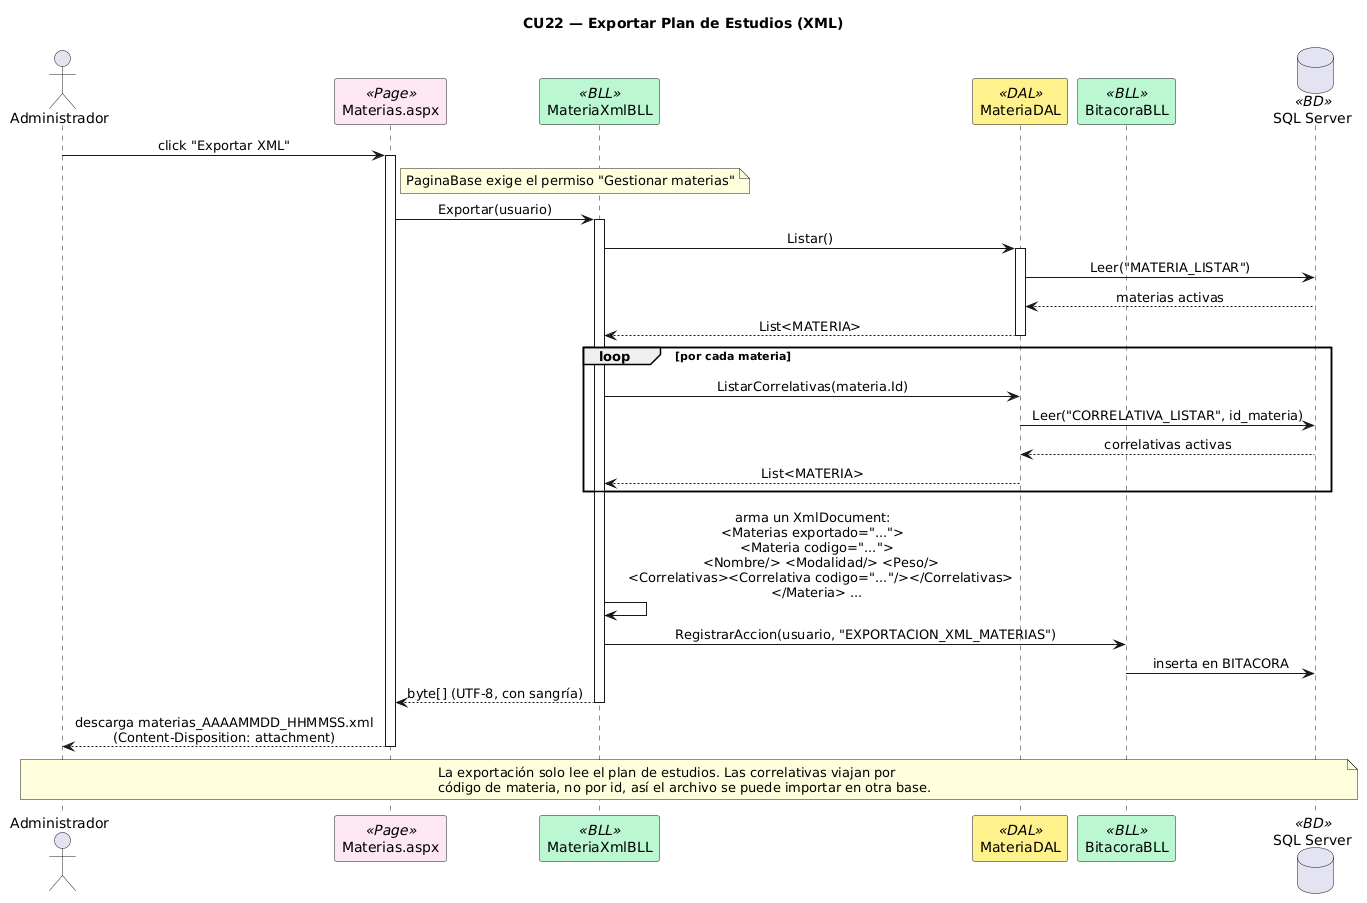

The diagram above was rendered by PlantUML. Its source (embedded in the PNG):
@startuml
title CU22 — Exportar Plan de Estudios (XML)
skinparam sequenceMessageAlign center
skinparam shadowing false
skinparam sequenceParticipant {
    BackgroundColor<<Page>> #FCE7F3
    BackgroundColor<<BLL>> #BBF7D0
    BackgroundColor<<DAL>> #FEF08A
    BackgroundColor<<BD>> #DBEAFE
}

actor Administrador as ADM
participant "Materias.aspx" as PAGE <<Page>>
participant "MateriaXmlBLL" as BLL <<BLL>>
participant "MateriaDAL" as DAL <<DAL>>
participant "BitacoraBLL" as BIT <<BLL>>
database "SQL Server" as DB <<BD>>

ADM -> PAGE : click "Exportar XML"
activate PAGE
note right of PAGE : PaginaBase exige el permiso "Gestionar materias"
PAGE -> BLL : Exportar(usuario)
activate BLL
BLL -> DAL : Listar()
activate DAL
DAL -> DB : Leer("MATERIA_LISTAR")
DB --> DAL : materias activas
DAL --> BLL : List<MATERIA>
deactivate DAL

loop por cada materia
  BLL -> DAL : ListarCorrelativas(materia.Id)
  DAL -> DB : Leer("CORRELATIVA_LISTAR", id_materia)
  DB --> DAL : correlativas activas
  DAL --> BLL : List<MATERIA>
end

BLL -> BLL : arma un XmlDocument:\n<Materias exportado="...">\n  <Materia codigo="...">\n    <Nombre/> <Modalidad/> <Peso/>\n    <Correlativas><Correlativa codigo="..."/></Correlativas>\n  </Materia> ...
BLL -> BIT : RegistrarAccion(usuario, "EXPORTACION_XML_MATERIAS")
BIT -> DB : inserta en BITACORA
BLL --> PAGE : byte[] (UTF-8, con sangría)
deactivate BLL

PAGE --> ADM : descarga materias_AAAAMMDD_HHMMSS.xml\n(Content-Disposition: attachment)
deactivate PAGE

note over ADM, DB
  La exportación solo lee el plan de estudios. Las correlativas viajan por
  código de materia, no por id, así el archivo se puede importar en otra base.
end note
@enduml